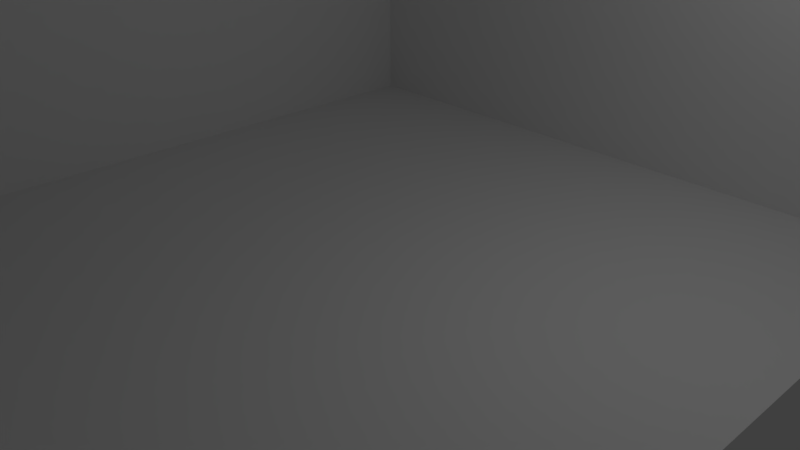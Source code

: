 # Source: Corner.blend  (saved by Blender 2.78.0; exported with 4.5.12 LTS)
import bpy
from mathutils import Matrix  # noqa: F401  (used for matrix-valued properties, if any)

bpy.ops.wm.read_factory_settings(use_empty=True)
scene = bpy.context.scene
scene.name = 'Scene'

# ---- collections
col_collection_1 = bpy.data.collections.new('Collection 1'); scene.collection.children.link(col_collection_1)

# ---- world
world_world = bpy.data.worlds.new('World'); scene.world = world_world
world_world.color = (0.05088, 0.05088, 0.05088)
world_world.use_sun_shadow = False
world_world.sun_shadow_jitter_overblur = 0.0
world_world.cycles.sampling_method = 'MANUAL'

# ---- cameras
cam_camera = bpy.data.cameras.new('Camera')
cam_camera.clip_end = 100.0
cam_camera.lens = 35.0
cam_camera.sensor_width = 32.0
cam_camera.sensor_height = 18.0
cam_camera.ortho_scale = 7.314
cam_camera.dof.focus_distance = 0.0
cam_camera.dof.aperture_fstop = 128.0

# ---- lights
light_lamp = bpy.data.lights.new('Lamp', 'POINT')
light_lamp.transmission_factor = 0.0
light_lamp.cutoff_distance = 30.0
light_lamp.energy = 100.0
light_lamp.shadow_buffer_clip_start = 1.001
light_lamp.shadow_soft_size = 0.1
light_lamp.shadow_maximum_resolution = 0.006
light_lamp.use_absolute_resolution = True

# ---- meshes
me_plane = bpy.data.meshes.new('Plane')
me_plane.from_pydata([(-1.0, -1.0, 0.0), (1.0, -1.0, 0.0), (-1.0, 1.0, 0.0), (1.0, 1.0, 0.0), (0.9999, -1.0, 0.0), (1.0, -1.0, 10.0), (0.9999, 1.0, 0.0), (1.0, 1.0, 10.0), (1.0, -1.0, 0.0), (1.0, -0.9997, 10.0), (-1.0, -1.0, 0.0), (-1.0, -1.0, 10.0)], [], [(0, 1, 3, 2), (4, 5, 7, 6), (8, 9, 11, 10)])
me_plane.use_remesh_preserve_volume = False
me_plane.use_remesh_preserve_attributes = False
me_plane.use_mirror_vertex_groups = False
me_plane.update()

# ---- objects
ob_plane = bpy.data.objects.new('Plane', me_plane)
ob_lamp = bpy.data.objects.new('Lamp', light_lamp)
ob_camera = bpy.data.objects.new('Camera', cam_camera)

# ---- transforms, parenting, visibility, modifiers, constraints
ob_plane.location = (0.0, 0.0, 0.025)
ob_plane.rotation_euler = (0.0, 0.0, 3.142)
ob_plane.scale = (5.0, 5.0, 1.0)
ob_plane.lineart.crease_threshold = 0.0
ob_lamp.location = (4.076, 1.005, 5.904)
ob_lamp.rotation_euler = (0.6503, 0.05522, 1.866)
ob_lamp.lock_rotations_4d = False
ob_lamp.empty_display_type = 'ARROWS'
ob_lamp.color = (0.0, 0.0, 0.0, 0.0)
ob_lamp.lineart.crease_threshold = 0.0
ob_camera.location = (7.481, -6.508, 5.344)
ob_camera.rotation_euler = (1.109, 0.0, 0.8149)
ob_camera.lock_rotations_4d = False
ob_camera.empty_display_type = 'ARROWS'
ob_camera.color = (0.0, 0.0, 0.0, 0.0)
ob_camera.display_type = 'WIRE'
ob_camera.lineart.crease_threshold = 0.0

# ---- collection membership
col_collection_1.objects.link(ob_plane)
col_collection_1.objects.link(ob_lamp)
col_collection_1.objects.link(ob_camera)

# ---- scene / render settings (as saved in the file)
scene.camera = ob_camera
scene.frame_start = 1; scene.frame_end = 250; scene.frame_set(4)
scene.render.engine = 'BLENDER_EEVEE_NEXT'
scene.render.resolution_percentage = 50
scene.render.dither_intensity = 0.0
scene.cycles.use_denoising = False
scene.cycles.samples = 128
scene.cycles.sampling_pattern = 'TABULATED_SOBOL'
scene.cycles.light_sampling_threshold = 0.0
scene.cycles.use_adaptive_sampling = False
scene.cycles.use_light_tree = False
scene.cycles.blur_glossy = 0.0
scene.cycles.sample_clamp_indirect = 0.0
scene.view_settings.view_transform = 'Standard'
bpy.context.view_layer.update()
